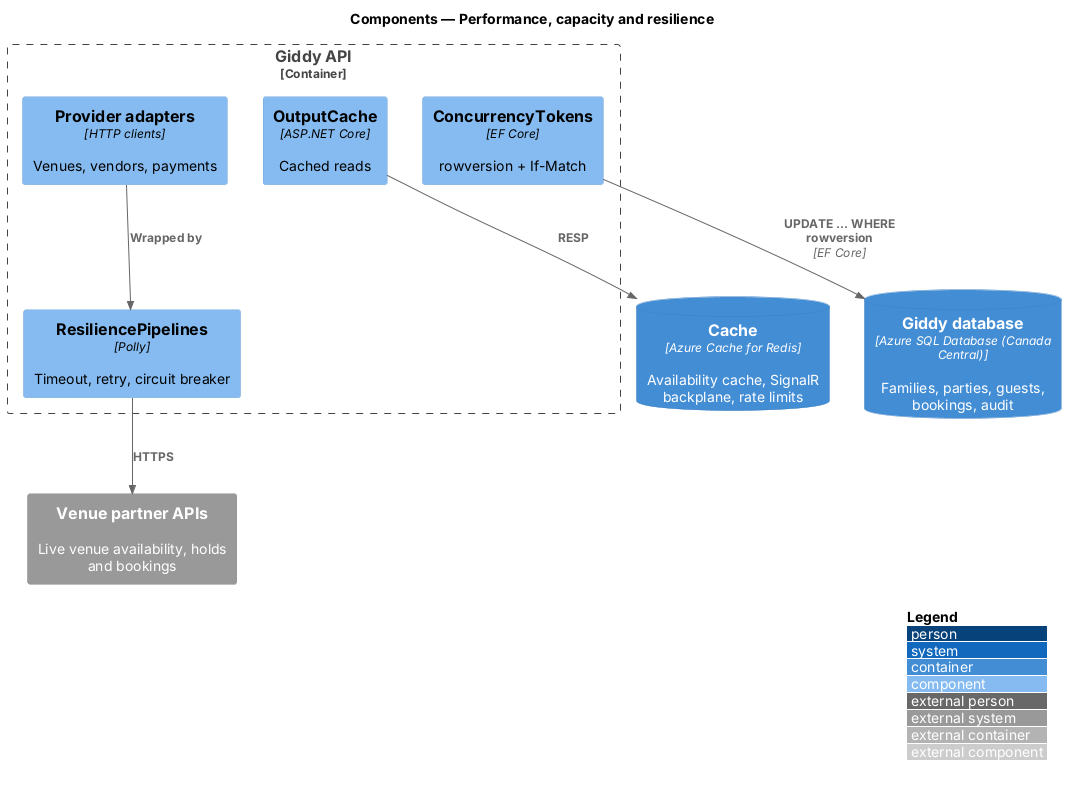

The diagram above was rendered by PlantUML. Its source (embedded in the PNG):
@startuml
!include <C4/C4_Component>
LAYOUT_WITH_LEGEND()
title Components — Performance, capacity and resilience

ContainerDb(cache, "Cache", "Azure Cache for Redis", "Availability cache, SignalR backplane, rate limits")
ContainerDb(db, "Giddy database", "Azure SQL Database (Canada Central)", "Families, parties, guests, bookings, audit")
System_Ext(venues, "Venue partner APIs", "Live venue availability, holds and bookings")
Container_Boundary(api_b, "Giddy API") {
  Component(res, "ResiliencePipelines", "Polly", "Timeout, retry, circuit breaker")
  Component(oc, "OutputCache", "ASP.NET Core", "Cached reads")
  Component(cc, "ConcurrencyTokens", "EF Core", "rowversion + If-Match")
  Component(adapters, "Provider adapters", "HTTP clients", "Venues, vendors, payments")
}

Rel(adapters, res, "Wrapped by")
Rel(res, venues, "HTTPS")
Rel(oc, cache, "RESP")
Rel(cc, db, "UPDATE … WHERE rowversion", "EF Core")
@enduml